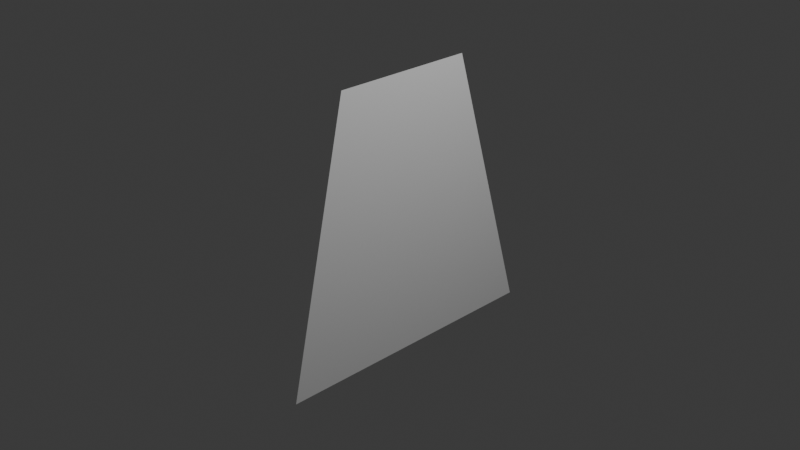 # Source: hernandez.blend  (saved by Blender 4.1.24; exported with 4.5.12 LTS)
import bpy
from mathutils import Matrix  # noqa: F401  (used for matrix-valued properties, if any)

bpy.ops.wm.read_factory_settings(use_empty=True)
scene = bpy.context.scene
scene.name = 'Scene'

# ---- collections
col_collection = bpy.data.collections.new('Collection'); scene.collection.children.link(col_collection)

# ---- world
world_world = bpy.data.worlds.new('World'); scene.world = world_world
world_world.use_nodes = True; world_world.node_tree.nodes.clear()
_N = world_world.node_tree.nodes; _L = world_world.node_tree.links
n0 = _N.new('ShaderNodeOutputWorld'); n0.name = 'World Output'; n0.location = (300, 300)
n1 = _N.new('ShaderNodeBackground'); n1.name = 'Background'; n1.location = (10, 300)
n1.inputs[0].default_value = (0.05088, 0.05088, 0.05088, 1.0)
_L.new(n1.outputs[0], n0.inputs[0])
n0.is_active_output = True
world_world.color = (0.05088, 0.05088, 0.05088)
world_world.use_sun_shadow = False
world_world.sun_shadow_jitter_overblur = 0.0

# ---- cameras
cam_camera = bpy.data.cameras.new('Camera')
cam_camera.clip_end = 100.0
cam_camera.ortho_scale = 7.314

# ---- lights
light_light = bpy.data.lights.new('Light', 'POINT')
light_light.transmission_factor = 0.0
light_light.energy = 1000.0
light_light.shadow_soft_size = 0.1
light_light.shadow_maximum_resolution = 0.006
light_light.use_absolute_resolution = True

# ---- meshes
me_plano = bpy.data.meshes.new('Plano')
me_plano.from_pydata([(-1.544, -0.7232, -2.38e-08), (1.591, -1.415, 2.581e-08), (-1.554, 0.8616, -2.42e-08), (1.563, 1.784, 2.46e-08)], [], [(0, 1, 3, 2)])
_uv = me_plano.uv_layers.new(name='Mapa UV')
_uv.uv.foreach_set('vector', [0.0, 0.0, 1.0, 0.0, 1.0, 1.0, 0.0, 1.0])
me_plano.update()

# ---- objects
ob_light = bpy.data.objects.new('Light', light_light)
ob_camera = bpy.data.objects.new('Camera', cam_camera)
ob_vazio = bpy.data.objects.new('Vazio', None)
ob_vazio_001 = bpy.data.objects.new('Vazio.001', None)
ob_plano = bpy.data.objects.new('Plano', me_plano)

# ---- transforms, parenting, visibility, modifiers, constraints
ob_light.location = (4.076, 1.005, 5.904)
ob_light.rotation_euler = (0.6503, 0.05522, 1.866)
ob_light.lock_rotations_4d = False
ob_light.empty_display_type = 'ARROWS'
ob_light.color = (0.0, 0.0, 0.0, 0.0)
ob_light.lineart.crease_threshold = 0.0
ob_camera.location = (7.359, -6.926, 4.958)
ob_camera.rotation_euler = (1.109, 0.0, 0.8149)
ob_camera.lock_rotations_4d = False
ob_camera.empty_display_type = 'ARROWS'
ob_camera.color = (0.0, 0.0, 0.0, 0.0)
ob_camera.display_type = 'WIRE'
ob_camera.lineart.crease_threshold = 0.0
ob_vazio.location = (0.0, 0.0, 0.0)
ob_vazio.rotation_euler = (1.571, -0.0, 1.571)
ob_vazio.scale = (1.824, 1.824, 1.824)
ob_vazio.empty_display_type = 'IMAGE'
ob_vazio.empty_display_size = 5.0
ob_vazio_001.location = (0.0, 0.0, 0.0)
ob_vazio_001.rotation_euler = (1.571, 0.0, 3.142)
ob_vazio_001.scale = (1.824, 1.824, 1.824)
ob_vazio_001.empty_display_type = 'IMAGE'
ob_vazio_001.empty_display_size = 5.0
ob_plano.location = (0.0, 0.0, 0.0)
ob_plano.rotation_euler = (0.0, 1.571, 0.0)

# ---- collection membership
col_collection.objects.link(ob_light)
col_collection.objects.link(ob_camera)
col_collection.objects.link(ob_vazio)
col_collection.objects.link(ob_vazio_001)
col_collection.objects.link(ob_plano)

# ---- scene / render settings (as saved in the file)
scene.camera = ob_camera
scene.frame_start = 1; scene.frame_end = 250; scene.frame_set(1)
scene.render.engine = 'BLENDER_EEVEE_NEXT'
scene.cycles.sampling_pattern = 'TABULATED_SOBOL'
scene.eevee.ray_tracing_options.trace_max_roughness = 0.0
bpy.context.view_layer.update()
